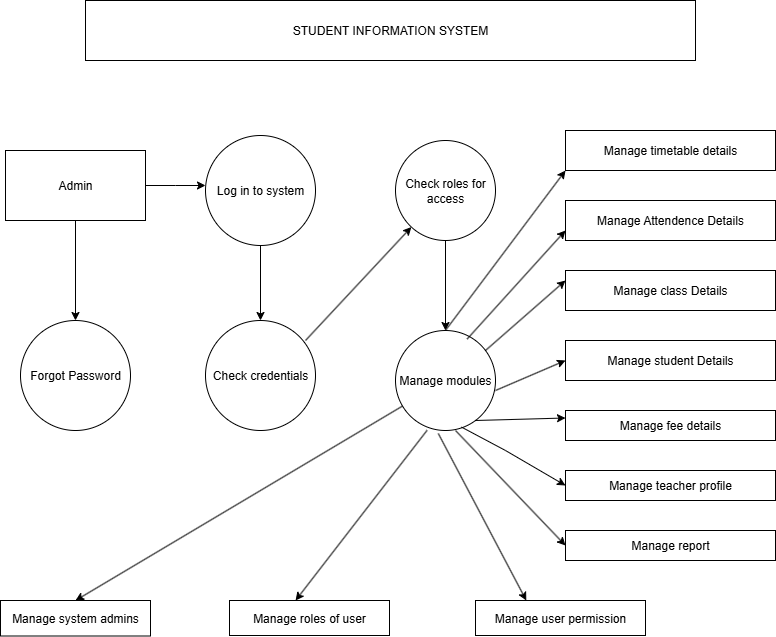

The diagram above was exported from draw.io. Its source (the exported page's mxGraphModel, read from the mxfile embedded in the PNG):
<mxGraphModel dx="1042" dy="510" grid="1" gridSize="10" guides="1" tooltips="1" connect="1" arrows="1" fold="1" page="1" pageScale="1" pageWidth="827" pageHeight="1169" math="0" shadow="0">
  <root>
    <mxCell id="0" />
    <mxCell id="1" parent="0" />
    <mxCell id="vphUzbD0po85M4Zy5GJW-1" value="STUDENT INFORMATION SYSTEM" style="rounded=0;whiteSpace=wrap;html=1;" vertex="1" parent="1">
      <mxGeometry x="110" y="20" width="610" height="60" as="geometry" />
    </mxCell>
    <mxCell id="vphUzbD0po85M4Zy5GJW-14" style="edgeStyle=orthogonalEdgeStyle;rounded=0;orthogonalLoop=1;jettySize=auto;html=1;" edge="1" parent="1" source="vphUzbD0po85M4Zy5GJW-2">
      <mxGeometry relative="1" as="geometry">
        <mxPoint x="230" y="205" as="targetPoint" />
      </mxGeometry>
    </mxCell>
    <mxCell id="vphUzbD0po85M4Zy5GJW-18" style="edgeStyle=orthogonalEdgeStyle;rounded=0;orthogonalLoop=1;jettySize=auto;html=1;entryX=0.5;entryY=0;entryDx=0;entryDy=0;" edge="1" parent="1" source="vphUzbD0po85M4Zy5GJW-2" target="vphUzbD0po85M4Zy5GJW-4">
      <mxGeometry relative="1" as="geometry" />
    </mxCell>
    <mxCell id="vphUzbD0po85M4Zy5GJW-2" value="Admin" style="rounded=0;whiteSpace=wrap;html=1;" vertex="1" parent="1">
      <mxGeometry x="30" y="170" width="140" height="70" as="geometry" />
    </mxCell>
    <mxCell id="vphUzbD0po85M4Zy5GJW-17" style="edgeStyle=orthogonalEdgeStyle;rounded=0;orthogonalLoop=1;jettySize=auto;html=1;" edge="1" parent="1" source="vphUzbD0po85M4Zy5GJW-3">
      <mxGeometry relative="1" as="geometry">
        <mxPoint x="285" y="340" as="targetPoint" />
      </mxGeometry>
    </mxCell>
    <mxCell id="vphUzbD0po85M4Zy5GJW-3" value="Log in to system" style="ellipse;whiteSpace=wrap;html=1;aspect=fixed;" vertex="1" parent="1">
      <mxGeometry x="230" y="155" width="110" height="110" as="geometry" />
    </mxCell>
    <mxCell id="vphUzbD0po85M4Zy5GJW-4" value="Forgot Password" style="ellipse;whiteSpace=wrap;html=1;aspect=fixed;" vertex="1" parent="1">
      <mxGeometry x="45" y="340" width="110" height="110" as="geometry" />
    </mxCell>
    <mxCell id="vphUzbD0po85M4Zy5GJW-5" value="Check credentials" style="ellipse;whiteSpace=wrap;html=1;aspect=fixed;" vertex="1" parent="1">
      <mxGeometry x="230" y="340" width="110" height="110" as="geometry" />
    </mxCell>
    <mxCell id="vphUzbD0po85M4Zy5GJW-19" value="" style="edgeStyle=orthogonalEdgeStyle;rounded=0;orthogonalLoop=1;jettySize=auto;html=1;" edge="1" parent="1" source="vphUzbD0po85M4Zy5GJW-6" target="vphUzbD0po85M4Zy5GJW-7">
      <mxGeometry relative="1" as="geometry" />
    </mxCell>
    <mxCell id="vphUzbD0po85M4Zy5GJW-6" value="Check roles for access" style="ellipse;whiteSpace=wrap;html=1;aspect=fixed;" vertex="1" parent="1">
      <mxGeometry x="420" y="160" width="100" height="100" as="geometry" />
    </mxCell>
    <mxCell id="vphUzbD0po85M4Zy5GJW-7" value="Manage modules" style="ellipse;whiteSpace=wrap;html=1;aspect=fixed;" vertex="1" parent="1">
      <mxGeometry x="420" y="350" width="100" height="100" as="geometry" />
    </mxCell>
    <mxCell id="vphUzbD0po85M4Zy5GJW-8" value="Manage timetable details" style="rounded=0;whiteSpace=wrap;html=1;" vertex="1" parent="1">
      <mxGeometry x="590" y="150" width="210" height="40" as="geometry" />
    </mxCell>
    <mxCell id="vphUzbD0po85M4Zy5GJW-9" value="Manage Attendence Details" style="rounded=0;whiteSpace=wrap;html=1;" vertex="1" parent="1">
      <mxGeometry x="590" y="220" width="210" height="40" as="geometry" />
    </mxCell>
    <mxCell id="vphUzbD0po85M4Zy5GJW-10" value="Manage class Details" style="rounded=0;whiteSpace=wrap;html=1;" vertex="1" parent="1">
      <mxGeometry x="590" y="290" width="210" height="40" as="geometry" />
    </mxCell>
    <mxCell id="vphUzbD0po85M4Zy5GJW-11" value="Manage student Details" style="rounded=0;whiteSpace=wrap;html=1;" vertex="1" parent="1">
      <mxGeometry x="590" y="360" width="210" height="40" as="geometry" />
    </mxCell>
    <mxCell id="vphUzbD0po85M4Zy5GJW-12" value="Manage fee details" style="rounded=0;whiteSpace=wrap;html=1;" vertex="1" parent="1">
      <mxGeometry x="590" y="430" width="210" height="30" as="geometry" />
    </mxCell>
    <mxCell id="vphUzbD0po85M4Zy5GJW-25" value="Manage system admins" style="rounded=0;whiteSpace=wrap;html=1;" vertex="1" parent="1">
      <mxGeometry x="25" y="620" width="150" height="35.5" as="geometry" />
    </mxCell>
    <mxCell id="vphUzbD0po85M4Zy5GJW-26" value="Manage roles of user" style="rounded=0;whiteSpace=wrap;html=1;" vertex="1" parent="1">
      <mxGeometry x="254" y="620" width="160" height="35" as="geometry" />
    </mxCell>
    <mxCell id="vphUzbD0po85M4Zy5GJW-27" value="Manage user permission" style="rounded=0;whiteSpace=wrap;html=1;" vertex="1" parent="1">
      <mxGeometry x="500" y="620" width="170" height="35" as="geometry" />
    </mxCell>
    <mxCell id="vphUzbD0po85M4Zy5GJW-29" value="Manage teacher profile" style="rounded=0;whiteSpace=wrap;html=1;" vertex="1" parent="1">
      <mxGeometry x="590" y="490" width="210" height="30" as="geometry" />
    </mxCell>
    <mxCell id="vphUzbD0po85M4Zy5GJW-30" value="Manage report" style="rounded=0;whiteSpace=wrap;html=1;" vertex="1" parent="1">
      <mxGeometry x="590" y="550" width="210" height="30" as="geometry" />
    </mxCell>
    <mxCell id="vphUzbD0po85M4Zy5GJW-39" value="" style="endArrow=classic;html=1;rounded=0;entryX=0;entryY=1;entryDx=0;entryDy=0;" edge="1" parent="1" target="vphUzbD0po85M4Zy5GJW-8">
      <mxGeometry width="50" height="50" relative="1" as="geometry">
        <mxPoint x="469.92" y="350" as="sourcePoint" />
        <mxPoint x="550" y="240" as="targetPoint" />
        <Array as="points" />
      </mxGeometry>
    </mxCell>
    <mxCell id="vphUzbD0po85M4Zy5GJW-40" value="" style="endArrow=classic;html=1;rounded=0;entryX=0;entryY=0.25;entryDx=0;entryDy=0;" edge="1" parent="1" target="vphUzbD0po85M4Zy5GJW-10">
      <mxGeometry width="50" height="50" relative="1" as="geometry">
        <mxPoint x="510" y="370" as="sourcePoint" />
        <mxPoint x="560" y="320" as="targetPoint" />
      </mxGeometry>
    </mxCell>
    <mxCell id="vphUzbD0po85M4Zy5GJW-41" value="" style="endArrow=classic;html=1;rounded=0;entryX=0;entryY=0.75;entryDx=0;entryDy=0;exitX=0.716;exitY=0.086;exitDx=0;exitDy=0;exitPerimeter=0;" edge="1" parent="1" source="vphUzbD0po85M4Zy5GJW-7" target="vphUzbD0po85M4Zy5GJW-9">
      <mxGeometry width="50" height="50" relative="1" as="geometry">
        <mxPoint x="500" y="350" as="sourcePoint" />
        <mxPoint x="550" y="300" as="targetPoint" />
      </mxGeometry>
    </mxCell>
    <mxCell id="vphUzbD0po85M4Zy5GJW-42" value="" style="endArrow=classic;html=1;rounded=0;entryX=0.413;entryY=0;entryDx=0;entryDy=0;exitX=0.316;exitY=0.998;exitDx=0;exitDy=0;exitPerimeter=0;entryPerimeter=0;" edge="1" parent="1" source="vphUzbD0po85M4Zy5GJW-7" target="vphUzbD0po85M4Zy5GJW-26">
      <mxGeometry width="50" height="50" relative="1" as="geometry">
        <mxPoint x="429.9999999999999" y="459.99999999999994" as="sourcePoint" />
        <mxPoint x="540.4" y="511.2" as="targetPoint" />
      </mxGeometry>
    </mxCell>
    <mxCell id="vphUzbD0po85M4Zy5GJW-44" value="" style="endArrow=classic;html=1;rounded=0;entryX=0.5;entryY=0;entryDx=0;entryDy=0;" edge="1" parent="1" source="vphUzbD0po85M4Zy5GJW-7" target="vphUzbD0po85M4Zy5GJW-25">
      <mxGeometry width="50" height="50" relative="1" as="geometry">
        <mxPoint x="120" y="620" as="sourcePoint" />
        <mxPoint x="120" y="610" as="targetPoint" />
      </mxGeometry>
    </mxCell>
    <mxCell id="vphUzbD0po85M4Zy5GJW-45" value="" style="endArrow=classic;html=1;rounded=0;entryX=0.353;entryY=0.286;entryDx=0;entryDy=0;entryPerimeter=0;exitX=0.428;exitY=1.03;exitDx=0;exitDy=0;exitPerimeter=0;" edge="1" parent="1" source="vphUzbD0po85M4Zy5GJW-7">
      <mxGeometry width="50" height="50" relative="1" as="geometry">
        <mxPoint x="480" y="450" as="sourcePoint" />
        <mxPoint x="550.81" y="620" as="targetPoint" />
      </mxGeometry>
    </mxCell>
    <mxCell id="vphUzbD0po85M4Zy5GJW-46" value="" style="endArrow=classic;html=1;rounded=0;entryX=0;entryY=0.5;entryDx=0;entryDy=0;" edge="1" parent="1" target="vphUzbD0po85M4Zy5GJW-11">
      <mxGeometry width="50" height="50" relative="1" as="geometry">
        <mxPoint x="520" y="410" as="sourcePoint" />
        <mxPoint x="570" y="360" as="targetPoint" />
      </mxGeometry>
    </mxCell>
    <mxCell id="vphUzbD0po85M4Zy5GJW-47" value="" style="endArrow=classic;html=1;rounded=0;entryX=0;entryY=0.25;entryDx=0;entryDy=0;" edge="1" parent="1" target="vphUzbD0po85M4Zy5GJW-12">
      <mxGeometry width="50" height="50" relative="1" as="geometry">
        <mxPoint x="500" y="440" as="sourcePoint" />
        <mxPoint x="550" y="390" as="targetPoint" />
      </mxGeometry>
    </mxCell>
    <mxCell id="vphUzbD0po85M4Zy5GJW-49" value="" style="endArrow=classic;html=1;rounded=0;entryX=0;entryY=0.5;entryDx=0;entryDy=0;" edge="1" parent="1" target="vphUzbD0po85M4Zy5GJW-30">
      <mxGeometry width="50" height="50" relative="1" as="geometry">
        <mxPoint x="480" y="450" as="sourcePoint" />
        <mxPoint x="520" y="500" as="targetPoint" />
        <Array as="points" />
      </mxGeometry>
    </mxCell>
    <mxCell id="vphUzbD0po85M4Zy5GJW-50" value="" style="endArrow=classic;html=1;rounded=0;entryX=0;entryY=0.5;entryDx=0;entryDy=0;exitX=0.66;exitY=0.966;exitDx=0;exitDy=0;exitPerimeter=0;" edge="1" parent="1" source="vphUzbD0po85M4Zy5GJW-7" target="vphUzbD0po85M4Zy5GJW-29">
      <mxGeometry width="50" height="50" relative="1" as="geometry">
        <mxPoint x="490" y="450" as="sourcePoint" />
        <mxPoint x="550" y="480" as="targetPoint" />
        <Array as="points">
          <mxPoint x="530" y="470" />
        </Array>
      </mxGeometry>
    </mxCell>
    <mxCell id="vphUzbD0po85M4Zy5GJW-51" value="" style="endArrow=classic;html=1;rounded=0;" edge="1" parent="1" target="vphUzbD0po85M4Zy5GJW-6">
      <mxGeometry width="50" height="50" relative="1" as="geometry">
        <mxPoint x="330" y="360" as="sourcePoint" />
        <mxPoint x="380" y="310" as="targetPoint" />
      </mxGeometry>
    </mxCell>
  </root>
</mxGraphModel>